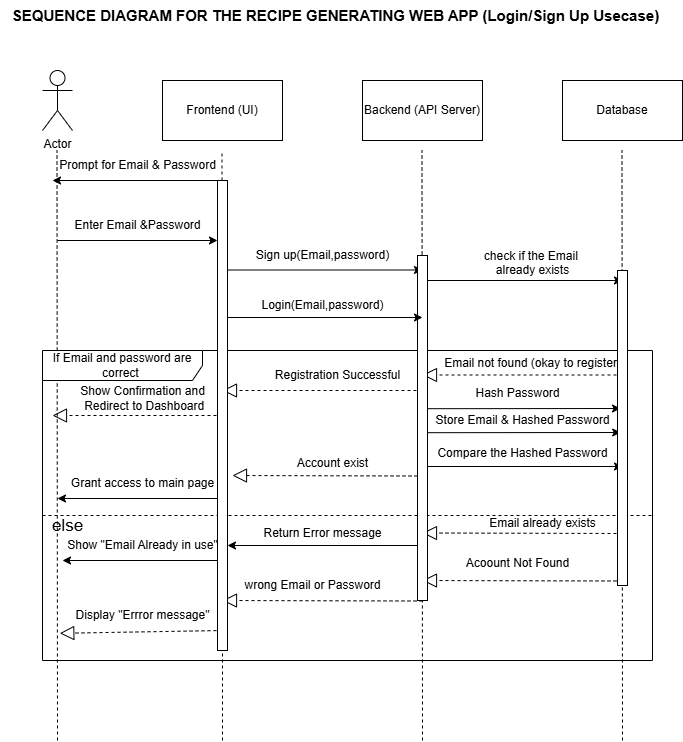

The diagram above was exported from draw.io. Its source (the exported page's mxGraphModel, read from the mxfile embedded in the PNG):
<mxGraphModel dx="1030" dy="645" grid="1" gridSize="10" guides="1" tooltips="1" connect="1" arrows="1" fold="1" page="1" pageScale="1" pageWidth="850" pageHeight="1100" math="0" shadow="0">
  <root>
    <mxCell id="0" />
    <mxCell id="1" parent="0" />
    <mxCell id="Lb9ichVj-PXasksAvaPc-1" value="Actor" style="shape=umlActor;verticalLabelPosition=bottom;verticalAlign=top;html=1;outlineConnect=0;" parent="1" vertex="1">
      <mxGeometry x="120" y="130" width="30" height="60" as="geometry" />
    </mxCell>
    <mxCell id="Lb9ichVj-PXasksAvaPc-2" value="Frontend (UI)" style="rounded=0;whiteSpace=wrap;html=1;" parent="1" vertex="1">
      <mxGeometry x="240" y="140" width="120" height="60" as="geometry" />
    </mxCell>
    <mxCell id="Lb9ichVj-PXasksAvaPc-3" value="Backend (API Server)" style="rounded=0;whiteSpace=wrap;html=1;" parent="1" vertex="1">
      <mxGeometry x="440" y="140" width="120" height="60" as="geometry" />
    </mxCell>
    <mxCell id="Lb9ichVj-PXasksAvaPc-4" value="Database" style="rounded=0;whiteSpace=wrap;html=1;" parent="1" vertex="1">
      <mxGeometry x="640" y="140" width="120" height="60" as="geometry" />
    </mxCell>
    <mxCell id="Lb9ichVj-PXasksAvaPc-8" value="" style="endArrow=none;dashed=1;html=1;rounded=0;" parent="1" edge="1">
      <mxGeometry width="50" height="50" relative="1" as="geometry">
        <mxPoint x="135" y="800" as="sourcePoint" />
        <mxPoint x="134.5" y="210" as="targetPoint" />
      </mxGeometry>
    </mxCell>
    <mxCell id="Lb9ichVj-PXasksAvaPc-9" value="" style="endArrow=none;dashed=1;html=1;rounded=0;" parent="1" source="Lb9ichVj-PXasksAvaPc-91" edge="1">
      <mxGeometry width="50" height="50" relative="1" as="geometry">
        <mxPoint x="300" y="800" as="sourcePoint" />
        <mxPoint x="299.5" y="210" as="targetPoint" />
      </mxGeometry>
    </mxCell>
    <mxCell id="Lb9ichVj-PXasksAvaPc-10" value="" style="endArrow=none;dashed=1;html=1;rounded=0;" parent="1" edge="1">
      <mxGeometry width="50" height="50" relative="1" as="geometry">
        <mxPoint x="500" y="800" as="sourcePoint" />
        <mxPoint x="499.5" y="210" as="targetPoint" />
      </mxGeometry>
    </mxCell>
    <mxCell id="Lb9ichVj-PXasksAvaPc-11" value="" style="endArrow=none;dashed=1;html=1;rounded=0;" parent="1" edge="1">
      <mxGeometry width="50" height="50" relative="1" as="geometry">
        <mxPoint x="700" y="800" as="sourcePoint" />
        <mxPoint x="699.5" y="210" as="targetPoint" />
      </mxGeometry>
    </mxCell>
    <mxCell id="Lb9ichVj-PXasksAvaPc-12" value="" style="endArrow=classic;html=1;rounded=0;" parent="1" edge="1">
      <mxGeometry width="50" height="50" relative="1" as="geometry">
        <mxPoint x="135" y="300" as="sourcePoint" />
        <mxPoint x="295" y="300" as="targetPoint" />
      </mxGeometry>
    </mxCell>
    <mxCell id="Lb9ichVj-PXasksAvaPc-13" value="Enter Email &amp;amp;Password" style="text;html=1;align=center;verticalAlign=middle;resizable=0;points=[];autosize=1;strokeColor=none;fillColor=none;" parent="1" vertex="1">
      <mxGeometry x="140" y="270" width="150" height="30" as="geometry" />
    </mxCell>
    <mxCell id="Lb9ichVj-PXasksAvaPc-15" value="" style="endArrow=classic;html=1;rounded=0;" parent="1" edge="1">
      <mxGeometry width="50" height="50" relative="1" as="geometry">
        <mxPoint x="300" y="329.5" as="sourcePoint" />
        <mxPoint x="500" y="329.5" as="targetPoint" />
      </mxGeometry>
    </mxCell>
    <mxCell id="Lb9ichVj-PXasksAvaPc-16" value="Sign up(Email,password)" style="text;html=1;align=center;verticalAlign=middle;resizable=0;points=[];autosize=1;strokeColor=none;fillColor=none;" parent="1" vertex="1">
      <mxGeometry x="320" y="300" width="160" height="30" as="geometry" />
    </mxCell>
    <mxCell id="Lb9ichVj-PXasksAvaPc-17" value="" style="endArrow=classic;html=1;rounded=0;" parent="1" edge="1">
      <mxGeometry width="50" height="50" relative="1" as="geometry">
        <mxPoint x="500" y="340" as="sourcePoint" />
        <mxPoint x="700" y="340" as="targetPoint" />
      </mxGeometry>
    </mxCell>
    <mxCell id="Lb9ichVj-PXasksAvaPc-18" value="check if the Email&amp;nbsp;&lt;div&gt;already exists&lt;/div&gt;&lt;div&gt;&amp;nbsp;&lt;/div&gt;" style="text;html=1;align=center;verticalAlign=middle;resizable=0;points=[];autosize=1;strokeColor=none;fillColor=none;" parent="1" vertex="1">
      <mxGeometry x="550" y="300" width="120" height="60" as="geometry" />
    </mxCell>
    <mxCell id="Lb9ichVj-PXasksAvaPc-19" value="" style="endArrow=block;dashed=1;endFill=0;endSize=12;html=1;rounded=0;" parent="1" edge="1">
      <mxGeometry width="160" relative="1" as="geometry">
        <mxPoint x="700" y="434.5" as="sourcePoint" />
        <mxPoint x="500" y="434.5" as="targetPoint" />
      </mxGeometry>
    </mxCell>
    <mxCell id="Lb9ichVj-PXasksAvaPc-21" value="" style="endArrow=block;dashed=1;endFill=0;endSize=12;html=1;rounded=0;" parent="1" edge="1">
      <mxGeometry width="160" relative="1" as="geometry">
        <mxPoint x="500" y="450" as="sourcePoint" />
        <mxPoint x="300" y="450" as="targetPoint" />
      </mxGeometry>
    </mxCell>
    <mxCell id="Lb9ichVj-PXasksAvaPc-22" value="" style="endArrow=block;dashed=1;endFill=0;endSize=12;html=1;rounded=0;" parent="1" edge="1">
      <mxGeometry width="160" relative="1" as="geometry">
        <mxPoint x="300" y="475" as="sourcePoint" />
        <mxPoint x="130" y="475" as="targetPoint" />
      </mxGeometry>
    </mxCell>
    <mxCell id="Lb9ichVj-PXasksAvaPc-27" value="" style="endArrow=classic;html=1;rounded=0;" parent="1" edge="1">
      <mxGeometry width="50" height="50" relative="1" as="geometry">
        <mxPoint x="300" y="240" as="sourcePoint" />
        <mxPoint x="130" y="240" as="targetPoint" />
      </mxGeometry>
    </mxCell>
    <mxCell id="Lb9ichVj-PXasksAvaPc-36" value="If Email and password are correct&amp;nbsp;" style="shape=umlFrame;whiteSpace=wrap;html=1;pointerEvents=0;recursiveResize=0;container=1;collapsible=0;width=160;height=30;" parent="1" vertex="1">
      <mxGeometry x="120" y="410" width="610" height="310" as="geometry" />
    </mxCell>
    <mxCell id="Lb9ichVj-PXasksAvaPc-56" value="Email not found (okay to register)" style="text;html=1;align=center;verticalAlign=middle;resizable=0;points=[];autosize=1;strokeColor=none;fillColor=none;" parent="Lb9ichVj-PXasksAvaPc-36" vertex="1">
      <mxGeometry x="390" y="-2" width="200" height="30" as="geometry" />
    </mxCell>
    <mxCell id="Lb9ichVj-PXasksAvaPc-24" value="Show Confirmation and&lt;div&gt;&amp;nbsp;Redirect&amp;nbsp;&lt;span style=&quot;background-color: transparent; color: light-dark(rgb(0, 0, 0), rgb(255, 255, 255));&quot;&gt;to Dashboard&lt;/span&gt;&lt;/div&gt;" style="text;html=1;align=center;verticalAlign=middle;resizable=0;points=[];autosize=1;strokeColor=none;fillColor=none;" parent="Lb9ichVj-PXasksAvaPc-36" vertex="1">
      <mxGeometry x="25" y="28" width="150" height="40" as="geometry" />
    </mxCell>
    <mxCell id="Lb9ichVj-PXasksAvaPc-23" value="Registration Successful" style="text;html=1;align=center;verticalAlign=middle;resizable=0;points=[];autosize=1;strokeColor=none;fillColor=none;" parent="Lb9ichVj-PXasksAvaPc-36" vertex="1">
      <mxGeometry x="220" y="10" width="150" height="30" as="geometry" />
    </mxCell>
    <mxCell id="Lb9ichVj-PXasksAvaPc-59" value="Store Email &amp;amp; Hashed Password&lt;div&gt;&lt;br&gt;&lt;/div&gt;" style="text;html=1;align=center;verticalAlign=middle;resizable=0;points=[];autosize=1;strokeColor=none;fillColor=none;" parent="Lb9ichVj-PXasksAvaPc-36" vertex="1">
      <mxGeometry x="380" y="57" width="200" height="40" as="geometry" />
    </mxCell>
    <mxCell id="Lb9ichVj-PXasksAvaPc-69" value="" style="endArrow=classic;html=1;rounded=0;exitX=0.018;exitY=-0.09;exitDx=0;exitDy=0;exitPerimeter=0;" parent="Lb9ichVj-PXasksAvaPc-36" edge="1">
      <mxGeometry width="50" height="50" relative="1" as="geometry">
        <mxPoint x="381.9999999999999" y="58.20000000000009" as="sourcePoint" />
        <mxPoint x="578" y="58" as="targetPoint" />
      </mxGeometry>
    </mxCell>
    <mxCell id="Lb9ichVj-PXasksAvaPc-38" value="" style="line;strokeWidth=1;dashed=1;labelPosition=center;verticalLabelPosition=bottom;align=left;verticalAlign=top;spacingLeft=20;spacingTop=15;html=1;whiteSpace=wrap;" parent="Lb9ichVj-PXasksAvaPc-36" vertex="1">
      <mxGeometry y="160" width="610" height="10" as="geometry" />
    </mxCell>
    <mxCell id="Lb9ichVj-PXasksAvaPc-39" value="else" style="text;html=1;align=center;verticalAlign=middle;resizable=0;points=[];autosize=1;strokeColor=none;fillColor=none;fontSize=17;" parent="Lb9ichVj-PXasksAvaPc-36" vertex="1">
      <mxGeometry y="161" width="50" height="30" as="geometry" />
    </mxCell>
    <mxCell id="Lb9ichVj-PXasksAvaPc-44" value="" style="endArrow=classic;html=1;rounded=0;" parent="Lb9ichVj-PXasksAvaPc-36" edge="1">
      <mxGeometry width="50" height="50" relative="1" as="geometry">
        <mxPoint x="180" y="210" as="sourcePoint" />
        <mxPoint x="20" y="210" as="targetPoint" />
      </mxGeometry>
    </mxCell>
    <mxCell id="Lb9ichVj-PXasksAvaPc-45" value="Show &quot;Email Already in use&quot;" style="text;html=1;align=center;verticalAlign=middle;resizable=0;points=[];autosize=1;strokeColor=none;fillColor=none;" parent="Lb9ichVj-PXasksAvaPc-36" vertex="1">
      <mxGeometry x="15" y="180" width="170" height="30" as="geometry" />
    </mxCell>
    <mxCell id="Lb9ichVj-PXasksAvaPc-58" value="" style="endArrow=classic;html=1;rounded=0;" parent="Lb9ichVj-PXasksAvaPc-36" edge="1">
      <mxGeometry width="50" height="50" relative="1" as="geometry">
        <mxPoint x="380" y="116" as="sourcePoint" />
        <mxPoint x="580" y="116" as="targetPoint" />
      </mxGeometry>
    </mxCell>
    <mxCell id="Lb9ichVj-PXasksAvaPc-61" value="" style="endArrow=block;dashed=1;endFill=0;endSize=12;html=1;rounded=0;" parent="Lb9ichVj-PXasksAvaPc-36" edge="1">
      <mxGeometry width="160" relative="1" as="geometry">
        <mxPoint x="580" y="183" as="sourcePoint" />
        <mxPoint x="380" y="182.5" as="targetPoint" />
      </mxGeometry>
    </mxCell>
    <mxCell id="Lb9ichVj-PXasksAvaPc-63" value="" style="endArrow=classic;html=1;rounded=0;" parent="Lb9ichVj-PXasksAvaPc-36" target="Lb9ichVj-PXasksAvaPc-45" edge="1">
      <mxGeometry width="50" height="50" relative="1" as="geometry">
        <mxPoint x="380" y="195" as="sourcePoint" />
        <mxPoint x="190" y="195" as="targetPoint" />
      </mxGeometry>
    </mxCell>
    <mxCell id="Lb9ichVj-PXasksAvaPc-62" value="Email already exists" style="text;html=1;align=center;verticalAlign=middle;resizable=0;points=[];autosize=1;strokeColor=none;fillColor=none;" parent="Lb9ichVj-PXasksAvaPc-36" vertex="1">
      <mxGeometry x="435" y="158" width="130" height="30" as="geometry" />
    </mxCell>
    <mxCell id="Lb9ichVj-PXasksAvaPc-64" value="Return Error message" style="text;html=1;align=center;verticalAlign=middle;resizable=0;points=[];autosize=1;strokeColor=none;fillColor=none;" parent="Lb9ichVj-PXasksAvaPc-36" vertex="1">
      <mxGeometry x="210" y="168" width="140" height="30" as="geometry" />
    </mxCell>
    <mxCell id="Lb9ichVj-PXasksAvaPc-75" value="" style="endArrow=block;dashed=1;endFill=0;endSize=12;html=1;rounded=0;" parent="Lb9ichVj-PXasksAvaPc-36" edge="1">
      <mxGeometry width="160" relative="1" as="geometry">
        <mxPoint x="580" y="230.5" as="sourcePoint" />
        <mxPoint x="380" y="230" as="targetPoint" />
      </mxGeometry>
    </mxCell>
    <mxCell id="Lb9ichVj-PXasksAvaPc-76" value="Acoount Not Found" style="text;html=1;align=center;verticalAlign=middle;resizable=0;points=[];autosize=1;strokeColor=none;fillColor=none;" parent="Lb9ichVj-PXasksAvaPc-36" vertex="1">
      <mxGeometry x="410" y="198" width="130" height="30" as="geometry" />
    </mxCell>
    <mxCell id="Lb9ichVj-PXasksAvaPc-78" value="wrong Email or Password" style="text;html=1;align=center;verticalAlign=middle;resizable=0;points=[];autosize=1;strokeColor=none;fillColor=none;" parent="Lb9ichVj-PXasksAvaPc-36" vertex="1">
      <mxGeometry x="190" y="220" width="160" height="30" as="geometry" />
    </mxCell>
    <mxCell id="Lb9ichVj-PXasksAvaPc-79" value="" style="endArrow=block;dashed=1;endFill=0;endSize=12;html=1;rounded=0;" parent="Lb9ichVj-PXasksAvaPc-36" edge="1">
      <mxGeometry width="160" relative="1" as="geometry">
        <mxPoint x="380" y="250.5" as="sourcePoint" />
        <mxPoint x="180" y="250" as="targetPoint" />
      </mxGeometry>
    </mxCell>
    <mxCell id="Lb9ichVj-PXasksAvaPc-80" value="" style="endArrow=block;dashed=1;endFill=0;endSize=12;html=1;rounded=0;entryX=-0.017;entryY=1.093;entryDx=0;entryDy=0;entryPerimeter=0;" parent="Lb9ichVj-PXasksAvaPc-36" target="Lb9ichVj-PXasksAvaPc-81" edge="1">
      <mxGeometry width="160" relative="1" as="geometry">
        <mxPoint x="180" y="280" as="sourcePoint" />
        <mxPoint x="10" y="280" as="targetPoint" />
      </mxGeometry>
    </mxCell>
    <mxCell id="Lb9ichVj-PXasksAvaPc-81" value="Display &quot;Errror message&quot;" style="text;html=1;align=center;verticalAlign=middle;resizable=0;points=[];autosize=1;strokeColor=none;fillColor=none;" parent="Lb9ichVj-PXasksAvaPc-36" vertex="1">
      <mxGeometry x="20" y="250" width="160" height="30" as="geometry" />
    </mxCell>
    <mxCell id="Lb9ichVj-PXasksAvaPc-83" value="" style="endArrow=classic;html=1;rounded=0;exitX=0.018;exitY=-0.09;exitDx=0;exitDy=0;exitPerimeter=0;" parent="Lb9ichVj-PXasksAvaPc-36" edge="1">
      <mxGeometry width="50" height="50" relative="1" as="geometry">
        <mxPoint x="381.7999999999999" y="82.20000000000009" as="sourcePoint" />
        <mxPoint x="578.1999999999999" y="82" as="targetPoint" />
      </mxGeometry>
    </mxCell>
    <mxCell id="Lb9ichVj-PXasksAvaPc-84" value="Compare the Hashed Password" style="text;html=1;align=center;verticalAlign=middle;resizable=0;points=[];autosize=1;strokeColor=none;fillColor=none;" parent="Lb9ichVj-PXasksAvaPc-36" vertex="1">
      <mxGeometry x="385" y="88" width="190" height="30" as="geometry" />
    </mxCell>
    <mxCell id="Lb9ichVj-PXasksAvaPc-85" value="" style="endArrow=block;dashed=1;endFill=0;endSize=12;html=1;rounded=0;" parent="Lb9ichVj-PXasksAvaPc-36" edge="1">
      <mxGeometry width="160" relative="1" as="geometry">
        <mxPoint x="375" y="125.5" as="sourcePoint" />
        <mxPoint x="190" y="125" as="targetPoint" />
      </mxGeometry>
    </mxCell>
    <mxCell id="Lb9ichVj-PXasksAvaPc-71" value="Hash Password" style="text;html=1;align=center;verticalAlign=middle;resizable=0;points=[];autosize=1;strokeColor=none;fillColor=none;" parent="Lb9ichVj-PXasksAvaPc-36" vertex="1">
      <mxGeometry x="420" y="28" width="110" height="30" as="geometry" />
    </mxCell>
    <mxCell id="Lb9ichVj-PXasksAvaPc-65" value="Grant access to main page" style="text;html=1;align=center;verticalAlign=middle;resizable=0;points=[];autosize=1;strokeColor=none;fillColor=none;" parent="Lb9ichVj-PXasksAvaPc-36" vertex="1">
      <mxGeometry x="15" y="118" width="170" height="30" as="geometry" />
    </mxCell>
    <mxCell id="Lb9ichVj-PXasksAvaPc-88" value="" style="endArrow=classic;html=1;rounded=0;" parent="Lb9ichVj-PXasksAvaPc-36" edge="1">
      <mxGeometry width="50" height="50" relative="1" as="geometry">
        <mxPoint x="180" y="148" as="sourcePoint" />
        <mxPoint x="15" y="148" as="targetPoint" />
      </mxGeometry>
    </mxCell>
    <mxCell id="Lb9ichVj-PXasksAvaPc-93" value="" style="html=1;points=[[0,0,0,0,5],[0,1,0,0,-5],[1,0,0,0,5],[1,1,0,0,-5]];perimeter=orthogonalPerimeter;outlineConnect=0;targetShapes=umlLifeline;portConstraint=eastwest;newEdgeStyle={&quot;curved&quot;:0,&quot;rounded&quot;:0};" parent="Lb9ichVj-PXasksAvaPc-36" vertex="1">
      <mxGeometry x="375" y="-95" width="10" height="345" as="geometry" />
    </mxCell>
    <mxCell id="Lb9ichVj-PXasksAvaPc-94" value="" style="html=1;points=[[0,0,0,0,5],[0,1,0,0,-5],[1,0,0,0,5],[1,1,0,0,-5]];perimeter=orthogonalPerimeter;outlineConnect=0;targetShapes=umlLifeline;portConstraint=eastwest;newEdgeStyle={&quot;curved&quot;:0,&quot;rounded&quot;:0};" parent="Lb9ichVj-PXasksAvaPc-36" vertex="1">
      <mxGeometry x="575" y="-80" width="10" height="315" as="geometry" />
    </mxCell>
    <mxCell id="Lb9ichVj-PXasksAvaPc-46" value="" style="endArrow=classic;html=1;rounded=0;" parent="1" edge="1">
      <mxGeometry width="50" height="50" relative="1" as="geometry">
        <mxPoint x="300" y="377" as="sourcePoint" />
        <mxPoint x="500" y="377" as="targetPoint" />
      </mxGeometry>
    </mxCell>
    <mxCell id="Lb9ichVj-PXasksAvaPc-47" value="Login(Email,password)" style="text;html=1;align=center;verticalAlign=middle;resizable=0;points=[];autosize=1;strokeColor=none;fillColor=none;" parent="1" vertex="1">
      <mxGeometry x="325" y="350" width="150" height="30" as="geometry" />
    </mxCell>
    <mxCell id="Lb9ichVj-PXasksAvaPc-54" value="&lt;b&gt;&lt;font style=&quot;font-size: 15px;&quot;&gt;SEQUENCE DIAGRAM FOR THE RECIPE GENERATING WEB APP (Login/Sign Up Usecase)&lt;/font&gt;&lt;/b&gt;" style="text;html=1;align=center;verticalAlign=middle;resizable=0;points=[];autosize=1;strokeColor=none;fillColor=none;" parent="1" vertex="1">
      <mxGeometry x="77.5" y="60" width="670" height="30" as="geometry" />
    </mxCell>
    <mxCell id="Lb9ichVj-PXasksAvaPc-55" value="Prompt for Email &amp;amp; Password" style="text;html=1;align=center;verticalAlign=middle;resizable=0;points=[];autosize=1;strokeColor=none;fillColor=none;" parent="1" vertex="1">
      <mxGeometry x="125" y="210" width="180" height="30" as="geometry" />
    </mxCell>
    <mxCell id="Lb9ichVj-PXasksAvaPc-87" value="Account exist" style="text;html=1;align=center;verticalAlign=middle;resizable=0;points=[];autosize=1;strokeColor=none;fillColor=none;" parent="1" vertex="1">
      <mxGeometry x="365" y="508" width="90" height="30" as="geometry" />
    </mxCell>
    <mxCell id="Lb9ichVj-PXasksAvaPc-92" value="" style="endArrow=none;dashed=1;html=1;rounded=0;" parent="1" target="Lb9ichVj-PXasksAvaPc-91" edge="1">
      <mxGeometry width="50" height="50" relative="1" as="geometry">
        <mxPoint x="300" y="800" as="sourcePoint" />
        <mxPoint x="299.5" y="210" as="targetPoint" />
      </mxGeometry>
    </mxCell>
    <mxCell id="Lb9ichVj-PXasksAvaPc-91" value="" style="html=1;points=[[0,0,0,0,5],[0,1,0,0,-5],[1,0,0,0,5],[1,1,0,0,-5]];perimeter=orthogonalPerimeter;outlineConnect=0;targetShapes=umlLifeline;portConstraint=eastwest;newEdgeStyle={&quot;curved&quot;:0,&quot;rounded&quot;:0};" parent="1" vertex="1">
      <mxGeometry x="295" y="240" width="10" height="470" as="geometry" />
    </mxCell>
  </root>
</mxGraphModel>